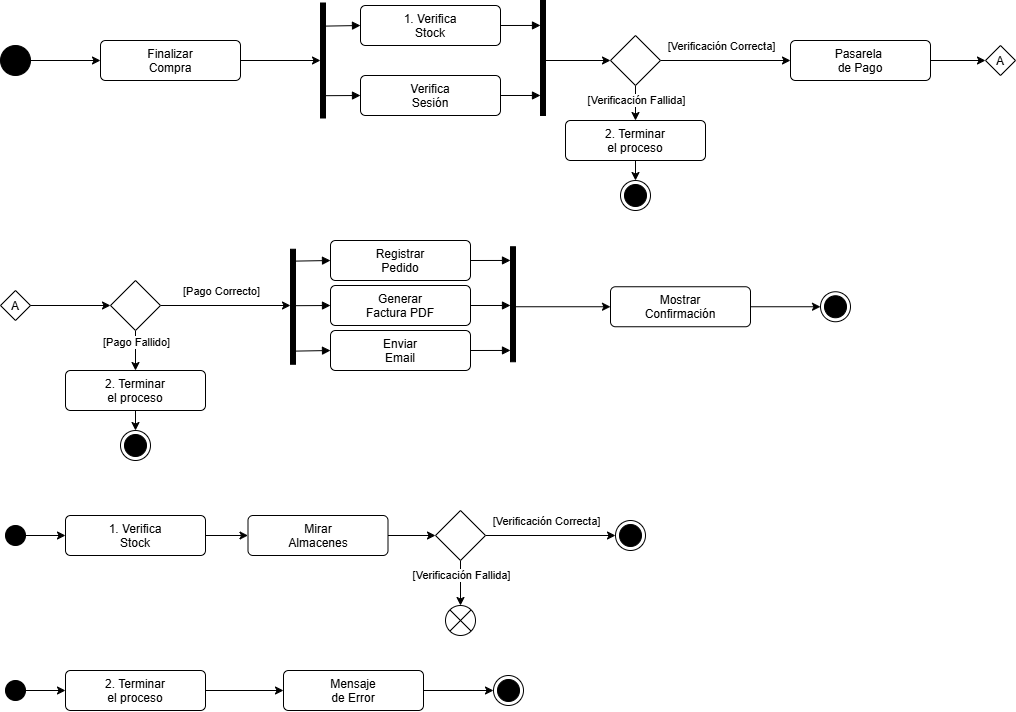

The diagram above was exported from draw.io. Its source (the exported page's mxGraphModel, read from the mxfile embedded in the PNG):
<mxGraphModel dx="563" dy="1198" grid="1" gridSize="10" guides="1" tooltips="1" connect="1" arrows="1" fold="1" page="1" pageScale="1" pageWidth="1169" pageHeight="827" math="0" shadow="0">
  <root>
    <mxCell id="0" />
    <mxCell id="1" parent="0" />
    <mxCell id="6" style="edgeStyle=none;html=1;exitX=1;exitY=0.5;exitDx=0;exitDy=0;entryX=0;entryY=0.5;entryDx=0;entryDy=0;" parent="1" source="2" target="7" edge="1">
      <mxGeometry relative="1" as="geometry">
        <mxPoint x="177" y="110" as="targetPoint" />
      </mxGeometry>
    </mxCell>
    <mxCell id="2" value="" style="ellipse;fillColor=strokeColor;html=1;" parent="1" vertex="1">
      <mxGeometry x="77" y="95" width="30" height="30" as="geometry" />
    </mxCell>
    <mxCell id="9" style="edgeStyle=none;html=1;exitX=1;exitY=0.5;exitDx=0;exitDy=0;" parent="1" source="7" target="8" edge="1">
      <mxGeometry relative="1" as="geometry" />
    </mxCell>
    <mxCell id="7" value="Finalizar&lt;div&gt;Compra&lt;/div&gt;" style="html=1;align=center;verticalAlign=top;rounded=1;absoluteArcSize=1;arcSize=10;dashed=0;whiteSpace=wrap;" parent="1" vertex="1">
      <mxGeometry x="177" y="90" width="140" height="40" as="geometry" />
    </mxCell>
    <mxCell id="8" value="" style="html=1;points=[];perimeter=orthogonalPerimeter;fillColor=strokeColor;" parent="1" vertex="1">
      <mxGeometry x="397" y="52.5" width="5" height="115" as="geometry" />
    </mxCell>
    <mxCell id="12" value="1. Verifica&lt;div&gt;Stock&lt;/div&gt;" style="html=1;align=center;verticalAlign=top;rounded=1;absoluteArcSize=1;arcSize=10;dashed=0;whiteSpace=wrap;" parent="1" vertex="1">
      <mxGeometry x="437" y="55" width="140" height="40" as="geometry" />
    </mxCell>
    <mxCell id="16" value="" style="html=1;verticalAlign=bottom;labelBackgroundColor=none;endArrow=block;endFill=1;exitX=0.733;exitY=0.201;exitDx=0;exitDy=0;exitPerimeter=0;entryX=0;entryY=0.5;entryDx=0;entryDy=0;" parent="1" source="8" target="12" edge="1">
      <mxGeometry width="160" relative="1" as="geometry">
        <mxPoint x="427" y="145" as="sourcePoint" />
        <mxPoint x="587" y="145" as="targetPoint" />
      </mxGeometry>
    </mxCell>
    <mxCell id="17" value="Verifica&lt;div&gt;Sesión&lt;/div&gt;" style="html=1;align=center;verticalAlign=top;rounded=1;absoluteArcSize=1;arcSize=10;dashed=0;whiteSpace=wrap;" parent="1" vertex="1">
      <mxGeometry x="437" y="125" width="140" height="40" as="geometry" />
    </mxCell>
    <mxCell id="18" value="" style="html=1;verticalAlign=bottom;labelBackgroundColor=none;endArrow=block;endFill=1;exitX=1;exitY=0.806;exitDx=0;exitDy=0;exitPerimeter=0;entryX=0;entryY=0.5;entryDx=0;entryDy=0;" parent="1" source="8" target="17" edge="1">
      <mxGeometry width="160" relative="1" as="geometry">
        <mxPoint x="402" y="136" as="sourcePoint" />
        <mxPoint x="589" y="205" as="targetPoint" />
      </mxGeometry>
    </mxCell>
    <mxCell id="19" value="" style="html=1;verticalAlign=bottom;labelBackgroundColor=none;endArrow=block;endFill=1;exitX=1;exitY=0.5;exitDx=0;exitDy=0;entryX=0;entryY=0.217;entryDx=0;entryDy=0;entryPerimeter=0;" parent="1" source="12" target="21" edge="1">
      <mxGeometry width="160" relative="1" as="geometry">
        <mxPoint x="587" y="91" as="sourcePoint" />
        <mxPoint x="617" y="75" as="targetPoint" />
      </mxGeometry>
    </mxCell>
    <mxCell id="20" value="" style="html=1;verticalAlign=bottom;labelBackgroundColor=none;endArrow=block;endFill=1;exitX=1;exitY=0.5;exitDx=0;exitDy=0;entryX=0;entryY=0.826;entryDx=0;entryDy=0;entryPerimeter=0;" parent="1" source="17" target="21" edge="1">
      <mxGeometry width="160" relative="1" as="geometry">
        <mxPoint x="588" y="159" as="sourcePoint" />
        <mxPoint x="617" y="145" as="targetPoint" />
      </mxGeometry>
    </mxCell>
    <mxCell id="23" style="edgeStyle=none;html=1;entryX=0;entryY=0.5;entryDx=0;entryDy=0;" parent="1" source="21" target="22" edge="1">
      <mxGeometry relative="1" as="geometry" />
    </mxCell>
    <mxCell id="21" value="" style="html=1;points=[];perimeter=orthogonalPerimeter;fillColor=strokeColor;" parent="1" vertex="1">
      <mxGeometry x="617" y="50" width="5" height="115" as="geometry" />
    </mxCell>
    <mxCell id="25" style="edgeStyle=none;html=1;exitX=0.5;exitY=1;exitDx=0;exitDy=0;entryX=0.5;entryY=0;entryDx=0;entryDy=0;" parent="1" source="22" target="70" edge="1">
      <mxGeometry relative="1" as="geometry" />
    </mxCell>
    <mxCell id="26" value="[Verificación Fallida]" style="edgeLabel;html=1;align=center;verticalAlign=middle;resizable=0;points=[];" parent="25" vertex="1" connectable="0">
      <mxGeometry x="0.26" y="4" relative="1" as="geometry">
        <mxPoint x="-4" y="-7" as="offset" />
      </mxGeometry>
    </mxCell>
    <mxCell id="28" style="edgeStyle=none;html=1;exitX=1;exitY=0.5;exitDx=0;exitDy=0;entryX=0;entryY=0.5;entryDx=0;entryDy=0;" parent="1" source="22" target="27" edge="1">
      <mxGeometry relative="1" as="geometry" />
    </mxCell>
    <mxCell id="29" value="[Verificación Correcta]" style="edgeLabel;html=1;align=center;verticalAlign=middle;resizable=0;points=[];" parent="28" vertex="1" connectable="0">
      <mxGeometry x="0.4" y="-1" relative="1" as="geometry">
        <mxPoint x="-31" y="-16" as="offset" />
      </mxGeometry>
    </mxCell>
    <mxCell id="22" value="" style="rhombus;" parent="1" vertex="1">
      <mxGeometry x="687" y="85" width="50" height="50" as="geometry" />
    </mxCell>
    <mxCell id="30" style="edgeStyle=none;html=1;exitX=1;exitY=0.5;exitDx=0;exitDy=0;" parent="1" source="27" target="31" edge="1">
      <mxGeometry relative="1" as="geometry">
        <mxPoint x="1077" y="110" as="targetPoint" />
      </mxGeometry>
    </mxCell>
    <mxCell id="27" value="Pasarela&amp;nbsp;&lt;div&gt;de Pago&lt;/div&gt;" style="html=1;align=center;verticalAlign=top;rounded=1;absoluteArcSize=1;arcSize=10;dashed=0;whiteSpace=wrap;" parent="1" vertex="1">
      <mxGeometry x="867" y="90" width="140" height="40" as="geometry" />
    </mxCell>
    <mxCell id="31" value="A" style="rhombus;" parent="1" vertex="1">
      <mxGeometry x="1062" y="95" width="30" height="30" as="geometry" />
    </mxCell>
    <mxCell id="32" value="A" style="rhombus;" parent="1" vertex="1">
      <mxGeometry x="77" y="340" width="30" height="30" as="geometry" />
    </mxCell>
    <mxCell id="33" style="edgeStyle=none;html=1;exitX=0.5;exitY=1;exitDx=0;exitDy=0;entryX=0.5;entryY=0;entryDx=0;entryDy=0;" parent="1" source="37" target="76" edge="1">
      <mxGeometry relative="1" as="geometry">
        <mxPoint x="212" y="426.25" as="targetPoint" />
      </mxGeometry>
    </mxCell>
    <mxCell id="34" value="[Pago Fallido]" style="edgeLabel;html=1;align=center;verticalAlign=middle;resizable=0;points=[];" parent="33" vertex="1" connectable="0">
      <mxGeometry x="0.26" y="4" relative="1" as="geometry">
        <mxPoint x="-4" y="-13" as="offset" />
      </mxGeometry>
    </mxCell>
    <mxCell id="35" style="edgeStyle=none;html=1;exitX=1;exitY=0.5;exitDx=0;exitDy=0;entryX=0;entryY=0.5;entryDx=0;entryDy=0;" parent="1" source="37" edge="1">
      <mxGeometry relative="1" as="geometry">
        <mxPoint x="367" y="355" as="targetPoint" />
      </mxGeometry>
    </mxCell>
    <mxCell id="36" value="[Pago Correcto]" style="edgeLabel;html=1;align=center;verticalAlign=middle;resizable=0;points=[];" parent="35" vertex="1" connectable="0">
      <mxGeometry x="0.4" y="-1" relative="1" as="geometry">
        <mxPoint x="-31" y="-16" as="offset" />
      </mxGeometry>
    </mxCell>
    <mxCell id="37" value="" style="rhombus;" parent="1" vertex="1">
      <mxGeometry x="187" y="330" width="50" height="50" as="geometry" />
    </mxCell>
    <mxCell id="39" style="edgeStyle=none;html=1;exitX=1;exitY=0.5;exitDx=0;exitDy=0;entryX=0;entryY=0.5;entryDx=0;entryDy=0;" parent="1" source="32" target="37" edge="1">
      <mxGeometry relative="1" as="geometry" />
    </mxCell>
    <mxCell id="40" value="" style="html=1;points=[];perimeter=orthogonalPerimeter;fillColor=strokeColor;" parent="1" vertex="1">
      <mxGeometry x="367" y="298.75" width="5" height="115" as="geometry" />
    </mxCell>
    <mxCell id="41" value="Registrar&lt;div&gt;Pedido&lt;/div&gt;" style="html=1;align=center;verticalAlign=top;rounded=1;absoluteArcSize=1;arcSize=10;dashed=0;whiteSpace=wrap;" parent="1" vertex="1">
      <mxGeometry x="407" y="290" width="140" height="40" as="geometry" />
    </mxCell>
    <mxCell id="42" value="" style="html=1;verticalAlign=bottom;labelBackgroundColor=none;endArrow=block;endFill=1;exitX=0.733;exitY=0.201;exitDx=0;exitDy=0;exitPerimeter=0;entryX=0;entryY=0.5;entryDx=0;entryDy=0;" parent="1" target="41" edge="1">
      <mxGeometry width="160" relative="1" as="geometry">
        <mxPoint x="370.66499999999996" y="310.615" as="sourcePoint" />
        <mxPoint x="557" y="380" as="targetPoint" />
      </mxGeometry>
    </mxCell>
    <mxCell id="43" value="Generar&lt;div&gt;Factura PDF&lt;/div&gt;" style="html=1;align=center;verticalAlign=top;rounded=1;absoluteArcSize=1;arcSize=10;dashed=0;whiteSpace=wrap;" parent="1" vertex="1">
      <mxGeometry x="407" y="335" width="140" height="40" as="geometry" />
    </mxCell>
    <mxCell id="44" value="" style="html=1;verticalAlign=bottom;labelBackgroundColor=none;endArrow=block;endFill=1;exitX=1;exitY=0.806;exitDx=0;exitDy=0;exitPerimeter=0;entryX=0;entryY=0.5;entryDx=0;entryDy=0;" parent="1" target="43" edge="1">
      <mxGeometry width="160" relative="1" as="geometry">
        <mxPoint x="372" y="355.19000000000005" as="sourcePoint" />
        <mxPoint x="559" y="415" as="targetPoint" />
      </mxGeometry>
    </mxCell>
    <mxCell id="45" value="" style="html=1;verticalAlign=bottom;labelBackgroundColor=none;endArrow=block;endFill=1;exitX=1;exitY=0.5;exitDx=0;exitDy=0;entryX=0;entryY=0.217;entryDx=0;entryDy=0;entryPerimeter=0;" parent="1" source="41" edge="1">
      <mxGeometry width="160" relative="1" as="geometry">
        <mxPoint x="557" y="326" as="sourcePoint" />
        <mxPoint x="587" y="309.9549999999999" as="targetPoint" />
      </mxGeometry>
    </mxCell>
    <mxCell id="46" value="" style="html=1;verticalAlign=bottom;labelBackgroundColor=none;endArrow=block;endFill=1;exitX=1;exitY=0.5;exitDx=0;exitDy=0;entryX=0;entryY=0.826;entryDx=0;entryDy=0;entryPerimeter=0;" parent="1" source="43" edge="1">
      <mxGeometry width="160" relative="1" as="geometry">
        <mxPoint x="558" y="369" as="sourcePoint" />
        <mxPoint x="587" y="354.99" as="targetPoint" />
      </mxGeometry>
    </mxCell>
    <mxCell id="52" style="edgeStyle=none;html=1;entryX=0;entryY=0.5;entryDx=0;entryDy=0;" parent="1" source="47" target="51" edge="1">
      <mxGeometry relative="1" as="geometry" />
    </mxCell>
    <mxCell id="47" value="" style="html=1;points=[];perimeter=orthogonalPerimeter;fillColor=strokeColor;" parent="1" vertex="1">
      <mxGeometry x="587" y="296.25" width="5" height="115" as="geometry" />
    </mxCell>
    <mxCell id="48" value="Enviar&lt;div&gt;Email&lt;/div&gt;" style="html=1;align=center;verticalAlign=top;rounded=1;absoluteArcSize=1;arcSize=10;dashed=0;whiteSpace=wrap;" parent="1" vertex="1">
      <mxGeometry x="407" y="380" width="140" height="40" as="geometry" />
    </mxCell>
    <mxCell id="49" value="" style="html=1;verticalAlign=bottom;labelBackgroundColor=none;endArrow=block;endFill=1;exitX=0.733;exitY=0.201;exitDx=0;exitDy=0;exitPerimeter=0;entryX=0;entryY=0.5;entryDx=0;entryDy=0;" parent="1" target="48" edge="1">
      <mxGeometry width="160" relative="1" as="geometry">
        <mxPoint x="370.66499999999996" y="400.615" as="sourcePoint" />
        <mxPoint x="557" y="470" as="targetPoint" />
      </mxGeometry>
    </mxCell>
    <mxCell id="50" value="" style="html=1;verticalAlign=bottom;labelBackgroundColor=none;endArrow=block;endFill=1;exitX=1;exitY=0.5;exitDx=0;exitDy=0;entryX=0;entryY=0.217;entryDx=0;entryDy=0;entryPerimeter=0;" parent="1" source="48" edge="1">
      <mxGeometry width="160" relative="1" as="geometry">
        <mxPoint x="557" y="416" as="sourcePoint" />
        <mxPoint x="587" y="399.9549999999999" as="targetPoint" />
      </mxGeometry>
    </mxCell>
    <mxCell id="54" style="edgeStyle=none;html=1;exitX=1;exitY=0.5;exitDx=0;exitDy=0;entryX=0;entryY=0.5;entryDx=0;entryDy=0;" parent="1" source="51" target="53" edge="1">
      <mxGeometry relative="1" as="geometry" />
    </mxCell>
    <mxCell id="51" value="Mostrar&lt;div&gt;Confirmación&lt;/div&gt;" style="html=1;align=center;verticalAlign=top;rounded=1;absoluteArcSize=1;arcSize=10;dashed=0;whiteSpace=wrap;" parent="1" vertex="1">
      <mxGeometry x="687" y="336.25" width="140" height="40" as="geometry" />
    </mxCell>
    <mxCell id="53" value="" style="ellipse;html=1;shape=endState;fillColor=strokeColor;" parent="1" vertex="1">
      <mxGeometry x="897" y="341.25" width="30" height="30" as="geometry" />
    </mxCell>
    <mxCell id="60" style="edgeStyle=none;html=1;exitX=1;exitY=0.5;exitDx=0;exitDy=0;entryX=0;entryY=0.5;entryDx=0;entryDy=0;" edge="1" parent="1" source="61" target="67">
      <mxGeometry relative="1" as="geometry">
        <mxPoint x="512" y="585" as="targetPoint" />
      </mxGeometry>
    </mxCell>
    <mxCell id="55" value="1. Verifica&lt;div&gt;Stock&lt;/div&gt;" style="html=1;align=center;verticalAlign=top;rounded=1;absoluteArcSize=1;arcSize=10;dashed=0;whiteSpace=wrap;" vertex="1" parent="1">
      <mxGeometry x="142" y="565" width="140" height="40" as="geometry" />
    </mxCell>
    <mxCell id="58" style="edgeStyle=none;html=1;exitX=1;exitY=0.5;exitDx=0;exitDy=0;entryX=0;entryY=0.5;entryDx=0;entryDy=0;" edge="1" parent="1" source="56" target="55">
      <mxGeometry relative="1" as="geometry" />
    </mxCell>
    <mxCell id="56" value="" style="ellipse;fillColor=strokeColor;html=1;" vertex="1" parent="1">
      <mxGeometry x="82" y="575" width="20" height="20" as="geometry" />
    </mxCell>
    <mxCell id="62" value="" style="edgeStyle=none;html=1;exitX=1;exitY=0.5;exitDx=0;exitDy=0;entryX=0;entryY=0.5;entryDx=0;entryDy=0;" edge="1" parent="1" source="55" target="61">
      <mxGeometry relative="1" as="geometry">
        <mxPoint x="282" y="585" as="sourcePoint" />
        <mxPoint x="447" y="585" as="targetPoint" />
      </mxGeometry>
    </mxCell>
    <mxCell id="61" value="Mirar&lt;div&gt;Almacenes&lt;/div&gt;" style="html=1;align=center;verticalAlign=top;rounded=1;absoluteArcSize=1;arcSize=10;dashed=0;whiteSpace=wrap;" vertex="1" parent="1">
      <mxGeometry x="324.5" y="565" width="140" height="40" as="geometry" />
    </mxCell>
    <mxCell id="63" style="edgeStyle=none;html=1;exitX=0.5;exitY=1;exitDx=0;exitDy=0;entryX=0.5;entryY=0;entryDx=0;entryDy=0;" edge="1" parent="1" source="67" target="68">
      <mxGeometry relative="1" as="geometry" />
    </mxCell>
    <mxCell id="64" value="[Verificación Fallida]" style="edgeLabel;html=1;align=center;verticalAlign=middle;resizable=0;points=[];" vertex="1" connectable="0" parent="63">
      <mxGeometry x="0.26" y="4" relative="1" as="geometry">
        <mxPoint x="-4" y="-13" as="offset" />
      </mxGeometry>
    </mxCell>
    <mxCell id="65" style="edgeStyle=none;html=1;exitX=1;exitY=0.5;exitDx=0;exitDy=0;entryX=0;entryY=0.5;entryDx=0;entryDy=0;" edge="1" parent="1" source="67" target="69">
      <mxGeometry relative="1" as="geometry">
        <mxPoint x="692" y="585" as="targetPoint" />
      </mxGeometry>
    </mxCell>
    <mxCell id="66" value="[Verificación Correcta]" style="edgeLabel;html=1;align=center;verticalAlign=middle;resizable=0;points=[];" vertex="1" connectable="0" parent="65">
      <mxGeometry x="0.4" y="-1" relative="1" as="geometry">
        <mxPoint x="-31" y="-16" as="offset" />
      </mxGeometry>
    </mxCell>
    <mxCell id="67" value="" style="rhombus;" vertex="1" parent="1">
      <mxGeometry x="512" y="560" width="50" height="50" as="geometry" />
    </mxCell>
    <mxCell id="68" value="" style="shape=sumEllipse;perimeter=ellipsePerimeter;html=1;backgroundOutline=1;" vertex="1" parent="1">
      <mxGeometry x="522" y="655" width="30" height="30" as="geometry" />
    </mxCell>
    <mxCell id="69" value="" style="ellipse;html=1;shape=endState;fillColor=strokeColor;" vertex="1" parent="1">
      <mxGeometry x="692" y="570" width="30" height="30" as="geometry" />
    </mxCell>
    <mxCell id="73" style="edgeStyle=none;html=1;exitX=0.5;exitY=1;exitDx=0;exitDy=0;entryX=0;entryY=0.5;entryDx=0;entryDy=0;" edge="1" parent="1" source="70" target="74">
      <mxGeometry relative="1" as="geometry">
        <mxPoint x="712" y="230" as="targetPoint" />
      </mxGeometry>
    </mxCell>
    <mxCell id="70" value="2. Terminar&lt;div&gt;el proceso&lt;/div&gt;" style="html=1;align=center;verticalAlign=top;rounded=1;absoluteArcSize=1;arcSize=10;dashed=0;whiteSpace=wrap;" vertex="1" parent="1">
      <mxGeometry x="642" y="170" width="140" height="40" as="geometry" />
    </mxCell>
    <mxCell id="74" value="" style="ellipse;html=1;shape=endState;fillColor=strokeColor;direction=south;" vertex="1" parent="1">
      <mxGeometry x="697" y="230" width="30" height="30" as="geometry" />
    </mxCell>
    <mxCell id="75" style="edgeStyle=none;html=1;exitX=0.5;exitY=1;exitDx=0;exitDy=0;entryX=0;entryY=0.5;entryDx=0;entryDy=0;" edge="1" parent="1" source="76" target="77">
      <mxGeometry relative="1" as="geometry">
        <mxPoint x="212" y="480" as="targetPoint" />
      </mxGeometry>
    </mxCell>
    <mxCell id="76" value="2. Terminar&lt;div&gt;el proceso&lt;/div&gt;" style="html=1;align=center;verticalAlign=top;rounded=1;absoluteArcSize=1;arcSize=10;dashed=0;whiteSpace=wrap;" vertex="1" parent="1">
      <mxGeometry x="142" y="420" width="140" height="40" as="geometry" />
    </mxCell>
    <mxCell id="77" value="" style="ellipse;html=1;shape=endState;fillColor=strokeColor;direction=south;" vertex="1" parent="1">
      <mxGeometry x="197" y="480" width="30" height="30" as="geometry" />
    </mxCell>
    <mxCell id="78" style="edgeStyle=none;html=1;exitX=1;exitY=0.5;exitDx=0;exitDy=0;entryX=0;entryY=0.5;entryDx=0;entryDy=0;" edge="1" parent="1" source="79" target="80">
      <mxGeometry relative="1" as="geometry">
        <mxPoint x="142" y="740" as="targetPoint" />
      </mxGeometry>
    </mxCell>
    <mxCell id="79" value="" style="ellipse;fillColor=strokeColor;html=1;" vertex="1" parent="1">
      <mxGeometry x="82" y="730" width="20" height="20" as="geometry" />
    </mxCell>
    <mxCell id="80" value="2. Terminar&lt;div&gt;el proceso&lt;/div&gt;" style="html=1;align=center;verticalAlign=top;rounded=1;absoluteArcSize=1;arcSize=10;dashed=0;whiteSpace=wrap;" vertex="1" parent="1">
      <mxGeometry x="142" y="720" width="140" height="40" as="geometry" />
    </mxCell>
    <mxCell id="81" style="edgeStyle=none;html=1;exitX=1;exitY=0.5;exitDx=0;exitDy=0;entryX=0;entryY=0.5;entryDx=0;entryDy=0;" edge="1" parent="1" target="91" source="80">
      <mxGeometry relative="1" as="geometry">
        <mxPoint x="300" y="710" as="sourcePoint" />
        <mxPoint x="362" y="740" as="targetPoint" />
      </mxGeometry>
    </mxCell>
    <mxCell id="89" style="edgeStyle=none;html=1;exitX=1;exitY=0.5;exitDx=0;exitDy=0;entryX=0;entryY=0.5;entryDx=0;entryDy=0;" edge="1" parent="1" source="91" target="92">
      <mxGeometry relative="1" as="geometry">
        <mxPoint x="560" y="740" as="targetPoint" />
        <mxPoint x="587" y="740" as="sourcePoint" />
      </mxGeometry>
    </mxCell>
    <mxCell id="91" value="Mensaje&lt;div&gt;de Error&lt;/div&gt;" style="html=1;align=center;verticalAlign=top;rounded=1;absoluteArcSize=1;arcSize=10;dashed=0;whiteSpace=wrap;" vertex="1" parent="1">
      <mxGeometry x="360" y="720" width="140" height="40" as="geometry" />
    </mxCell>
    <mxCell id="92" value="" style="ellipse;html=1;shape=endState;fillColor=strokeColor;" vertex="1" parent="1">
      <mxGeometry x="570" y="725" width="30" height="30" as="geometry" />
    </mxCell>
  </root>
</mxGraphModel>